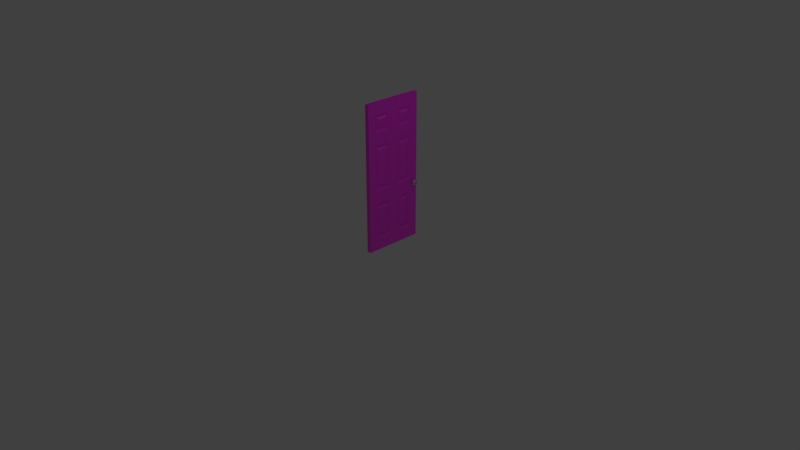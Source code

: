 # Source: alpha_door_001.blend  (saved by Blender 2.79.0; exported with 4.5.12 LTS)
import bpy
from mathutils import Matrix  # noqa: F401  (used for matrix-valued properties, if any)

bpy.ops.wm.read_factory_settings(use_empty=True)
scene = bpy.context.scene
scene.name = 'Scene'

# ---- collections
col_collection_1 = bpy.data.collections.new('Collection 1'); scene.collection.children.link(col_collection_1)

# ---- images (referenced by path relative to the original .blend; pixels are not part of the script)
import os
ASSET_DIR = os.environ.get("B2B_ASSET_DIR", "")  # directory of the original .blend (textures are referenced by path, not embedded)
HERE = os.path.dirname(os.path.abspath(__file__))  # packed textures are extracted next to this script under _unpacked/

def load_image(name, relpath, width, height, colorspace="sRGB"):
    """Load a texture the original file referenced (path relative to the .blend, or extracted next to this script)."""
    p = next((c for c in (os.path.join(HERE, relpath), os.path.join(ASSET_DIR, relpath)) if relpath and os.path.exists(c)), "")
    if p:
        img = bpy.data.images.load(p, check_existing=True)
        img.name = name
    else:  # same state as the original file: an image datablock whose file is absent (Cycles renders it pink)
        img = bpy.data.images.new(name, width, height)
        img.source = "FILE"
        img.filepath = "//" + (relpath or name)
    img.colorspace_settings.name = colorspace
    return img
img_texturescom_woodfine0007_seamless_s_jpg = load_image('TexturesCom_WoodFine0007_seamless_S.jpg', 'TexturesCom_WoodFine0007_seamless_S.jpg', 1024, 1024, 'sRGB')

# ---- materials (node trees are filled in below, after node groups)
mat_wood_door = bpy.data.materials.new('Wood.Door')
mat_wood_door.alpha_threshold = 0.0
mat_wood_door.use_transparent_shadow = False
mat_wood_door.roughness = 0.5
mat_glass_doorknob = bpy.data.materials.new('Glass.Doorknob')
mat_glass_doorknob.alpha_threshold = 0.0
mat_glass_doorknob.use_transparent_shadow = False
mat_glass_doorknob.roughness = 0.5

# ---- material node trees
mat_wood_door.use_nodes = True; mat_wood_door.node_tree.nodes.clear()
_N = mat_wood_door.node_tree.nodes; _L = mat_wood_door.node_tree.links
n0 = _N.new('ShaderNodeOutputMaterial'); n0.name = 'Material Output'; n0.location = (929, 289)
n1 = _N.new('ShaderNodeTexCoord'); n1.name = 'Texture Coordinate'; n1.location = (-405, 316)
n2 = _N.new('ShaderNodeMapping'); n2.name = 'Mapping'; n2.location = (-141, 300)
n2.inputs[3].default_value = (2.0, 2.0, 2.0)
n3 = _N.new('ShaderNodeTexImage'); n3.name = 'Image Texture'; n3.location = (259, 271)
n3.width = 140
n3.image = img_texturescom_woodfine0007_seamless_s_jpg
n4 = _N.new('ShaderNodeBsdfDiffuse'); n4.name = 'Diffuse BSDF'; n4.location = (479, 300)
n5 = _N.new('ShaderNodeBsdfAnisotropic'); n5.name = 'Glossy BSDF'; n5.location = (484, 162)
n5.distribution = 'BECKMANN'
n5.inputs[0].default_value = (1.0, 0.4574, 0.1524, 1.0)
n5.inputs[1].default_value = 0.4472
n6 = _N.new('ShaderNodeMixShader'); n6.name = 'Mix Shader'; n6.location = (709, 275)
n6.inputs[0].default_value = 0.2
_L.new(n4.outputs[0], n6.inputs[1])
_L.new(n2.outputs[0], n3.inputs[0])
_L.new(n3.outputs[0], n4.inputs[0])
_L.new(n1.outputs[2], n2.inputs[0])
_L.new(n5.outputs[0], n6.inputs[2])
_L.new(n6.outputs[0], n0.inputs[0])
n0.is_active_output = True
mat_glass_doorknob.use_nodes = True; mat_glass_doorknob.node_tree.nodes.clear()
_N = mat_glass_doorknob.node_tree.nodes; _L = mat_glass_doorknob.node_tree.links
n0 = _N.new('ShaderNodeBsdfAnisotropic'); n0.name = 'Glossy BSDF'; n0.location = (-91, 197)
n0.distribution = 'GGX'
n0.inputs[1].default_value = 0.4472
n1 = _N.new('ShaderNodeOutputMaterial'); n1.name = 'Material Output'; n1.location = (484, 291)
n2 = _N.new('ShaderNodeMixShader'); n2.name = 'Mix Shader'; n2.location = (141, 277)
n3 = _N.new('ShaderNodeMixShader'); n3.name = 'Mix Shader.001'; n3.location = (234, 113)
n3.inputs[0].default_value = 0.8
n4 = _N.new('ShaderNodeBsdfDiffuse'); n4.name = 'Diffuse BSDF'; n4.location = (-261, 303)
n4.inputs[0].default_value = (0.9, 0.9, 0.9, 1.0)
n5 = _N.new('ShaderNodeBsdfGlass'); n5.name = 'Glass BSDF'; n5.location = (40, 33)
n5.width = 151
n5.distribution = 'BECKMANN'
n5.inputs[2].default_value = 1.45
_L.new(n0.outputs[0], n2.inputs[2])
_L.new(n4.outputs[0], n2.inputs[1])
_L.new(n2.outputs[0], n3.inputs[1])
_L.new(n3.outputs[0], n1.inputs[0])
_L.new(n5.outputs[0], n3.inputs[2])
n1.is_active_output = True

# ---- world
world_world = bpy.data.worlds.new('World'); scene.world = world_world
world_world.color = (0.05088, 0.05088, 0.05088)
world_world.use_sun_shadow = False
world_world.sun_shadow_jitter_overblur = 0.0
world_world.cycles.sampling_method = 'MANUAL'

# ---- cameras
cam_camera = bpy.data.cameras.new('Camera')
cam_camera.clip_end = 100.0
cam_camera.lens = 35.0
cam_camera.sensor_width = 32.0
cam_camera.sensor_height = 18.0
cam_camera.ortho_scale = 7.314
cam_camera.dof.focus_distance = 0.0
cam_camera.dof.aperture_fstop = 128.0

# ---- lights
light_lamp = bpy.data.lights.new('Lamp', 'POINT')
light_lamp.transmission_factor = 0.0
light_lamp.cutoff_distance = 30.0
light_lamp.energy = 100.0
light_lamp.shadow_buffer_clip_start = 1.001
light_lamp.shadow_soft_size = 0.1
light_lamp.shadow_maximum_resolution = 0.006
light_lamp.use_absolute_resolution = True

# ---- meshes
me_alpha_door_001 = bpy.data.meshes.new('alpha_door_001')
me_alpha_door_001.from_pydata([(0.02903, 0.805, 0.02), (0.02903, -7.078e-08, 0.02), (0.02903, 0.805, 2.001), (0.02903, -2.328e-07, 2.001), (0.02903, 0.6432, 1.388), (0.02903, 0.5251, 1.388), (0.02903, 0.2799, 1.388), (0.02903, 0.2799, 0.6024), (0.02903, 0.5251, 0.6024), (0.02903, 0.1644, 0.6024), (0.02903, 0.1644, 1.388), (0.02903, 0.6407, 0.6024), (0.02903, 0.2799, 1.79), (0.02903, 0.5251, 1.79), (0.02903, 0.1644, 1.79), (0.02903, 0.6407, 1.79), (0.02903, 0.2799, 1.689), (0.02903, 0.5251, 1.689), (0.02903, 0.1644, 1.689), (0.02903, 0.6407, 1.689), (0.02903, 0.6432, 0.916), (0.02903, 0.5251, 0.916), (0.02903, 0.2799, 0.916), (0.02903, 0.1644, 0.916), (0.02903, 0.2799, 0.2438), (0.02903, 0.5251, 0.2438), (0.02903, 0.1644, 0.2438), (0.02903, 0.6407, 0.2438), (0.02903, 0.6982, 1.461), (0.02903, 0.4701, 1.461), (0.02903, 0.6957, 0.6756), (0.02903, 0.4701, 0.6756), (0.02903, 0.3349, 0.6756), (0.02903, 0.1094, 0.6756), (0.02903, 0.3349, 1.461), (0.02903, 0.1093, 1.461), (0.02903, 0.3349, 1.85), (0.02903, 0.1094, 1.85), (0.02903, 0.6957, 1.85), (0.02903, 0.4701, 1.85), (0.02903, 0.3349, 1.616), (0.02903, 0.4701, 1.616), (0.02903, 0.1094, 1.616), (0.02903, 0.6957, 1.616), (0.02903, 0.6982, 0.8428), (0.02903, 0.4701, 0.8428), (0.02903, 0.3349, 0.8428), (0.02903, 0.805, 1.461), (0.02903, 0.1094, 0.8428), (0.02903, 0.3349, 0.1841), (0.02903, 0.4701, 0.1841), (0.02903, 0.1094, 0.1841), (0.02903, 0.6957, 0.1841), (0.03183, 0.7634, 0.8005), (0.03183, 0.7462, 0.8005), (0.03183, 0.7462, 0.7838), (0.03183, 0.7634, 0.7838), (-6.879e-05, 0.805, 0.02), (-6.88e-05, 1.192e-08, 0.02), (-6.879e-05, 0.805, 2.001), (-6.883e-05, -3.576e-08, 2.001), (0.02903, 0.768, 0.8029), (0.02903, 0.7415, 0.8029), (0.02903, 0.7415, 0.7814), (0.02903, 0.768, 0.7814), (0.02903, 0.7548, 0.81), (0.02903, 0.7548, 0.7743), (0.03183, 0.7548, 0.8045), (0.03183, 0.7548, 0.7798), (0.02903, 0.7367, 0.7921), (0.02903, 0.7729, 0.7921), (0.03183, 0.7423, 0.7921), (0.03183, 0.7673, 0.7921), (0.06988, 0.7612, 0.7984), (0.06988, 0.7483, 0.7984), (0.06988, 0.7483, 0.7859), (0.06988, 0.7612, 0.7859), (0.06988, 0.7548, 0.8013), (0.06988, 0.7548, 0.7829), (0.06988, 0.7455, 0.7921), (0.06988, 0.7641, 0.7921), (0.04738, 0.748, 0.7856), (0.04738, 0.745, 0.7921), (0.04738, 0.7645, 0.7921), (0.04738, 0.7615, 0.7987), (0.04738, 0.7548, 0.8018), (0.04738, 0.7615, 0.7856), (0.04738, 0.748, 0.7987), (0.04738, 0.7548, 0.7825), (0.07308, 0.7548, 0.8246), (0.06036, 0.7258, 0.8204), (0.06036, 0.7127, 0.7921), (0.07313, 0.7319, 0.7702), (0.07309, 0.7878, 0.7921), (0.06036, 0.7838, 0.7639), (0.06036, 0.7548, 0.7506), (0.07313, 0.7777, 0.8141), (0.04387, 0.7311, 0.7691), (0.04387, 0.7891, 0.7921), (0.04387, 0.7548, 0.7583), (0.04387, 0.7205, 0.7921), (0.04387, 0.7784, 0.8152), (0.04387, 0.7548, 0.826), (0.04387, 0.7784, 0.7691), (0.04387, 0.7311, 0.8152), (0.06036, 0.7548, 0.8337), (0.07313, 0.7319, 0.8141), (0.07309, 0.7217, 0.7921), (0.06036, 0.7258, 0.7639), (0.06036, 0.7969, 0.7921), (0.07313, 0.7777, 0.7702), (0.07308, 0.7548, 0.7597), (0.06036, 0.7838, 0.8204), (0.01903, 0.6781, 1.423), (0.01903, 0.4902, 1.423), (0.01903, 0.3148, 0.6373), (0.01903, 0.1295, 0.6373), (0.01903, 0.3148, 1.423), (0.01903, 0.1295, 1.423), (0.01903, 0.3148, 1.825), (0.01903, 0.1295, 1.825), (0.01903, 0.3148, 1.654), (0.01903, 0.4902, 1.825), (0.01903, 0.4902, 1.654), (0.01903, 0.6756, 1.825), (0.01903, 0.1295, 1.654), (0.01903, 0.6756, 1.654), (0.01903, 0.3148, 0.8811), (0.01903, 0.1295, 0.8811), (0.01903, 0.6781, 0.8811), (0.01903, 0.4902, 0.8811), (0.01903, 0.3148, 0.2089), (0.01903, 0.4902, 0.6373), (0.01903, 0.4902, 0.2089), (0.01903, 0.1295, 0.2089), (0.01903, 0.6756, 0.6373), (0.01903, 0.6756, 0.2089), (0.01903, 0.6625, 1.408), (0.01903, 0.5058, 1.408), (0.01903, 0.2992, 0.6217), (0.01903, 0.145, 0.6217), (0.01903, 0.2992, 1.408), (0.01903, 0.145, 1.408), (0.01903, 0.2992, 1.809), (0.01903, 0.145, 1.809), (0.01903, 0.2992, 1.669), (0.01903, 0.5058, 1.809), (0.01903, 0.5058, 1.669), (0.01903, 0.145, 1.669), (0.01903, 0.66, 1.809), (0.01903, 0.66, 1.669), (0.01903, 0.2992, 0.8967), (0.01903, 0.145, 0.8967), (0.01903, 0.6625, 0.8967), (0.01903, 0.5058, 0.8967), (0.01903, 0.2992, 0.2244), (0.01903, 0.5058, 0.6217), (0.01903, 0.5058, 0.2244), (0.01903, 0.145, 0.2244), (0.01903, 0.66, 0.6217), (0.01903, 0.66, 0.2244), (0.02903, 0.805, 0.1841), (0.02903, -1.49e-08, 0.1841), (0.02903, 0.0, 0.6756), (0.02903, -1.192e-07, 0.8428), (0.02903, -2.98e-08, 1.461), (0.02903, -2.086e-07, 1.85), (0.02903, 0.1094, 2.001), (0.02903, 0.3349, 2.001), (0.02903, 0.4701, 2.001), (0.02903, 0.6957, 2.001), (0.02903, 0.805, 1.85), (0.02903, 0.805, 1.616), (0.02903, 0.805, 0.8428), (0.02903, 0.805, 0.6756), (0.02903, 0.6957, 0.02), (0.02903, 0.1094, 0.02), (-6.882e-05, 0.1094, 2.001), (-6.881e-05, 0.3349, 2.001), (-6.88e-05, 0.4701, 2.001), (-6.879e-05, 0.6957, 2.001), (0.02903, 0.3349, 0.02), (0.02903, 0.4701, 0.02), (-6.88e-05, 0.1094, 0.02), (-6.88e-05, 0.3349, 0.02), (-6.88e-05, 0.4701, 0.02), (-6.879e-05, 0.6957, 0.02), (0.02903, -1.937e-07, 1.616), (-6.88e-05, -1.49e-08, 0.1841), (-6.882e-05, 0.0, 0.6756), (-6.882e-05, -1.192e-07, 0.8428), (-6.882e-05, -2.98e-08, 1.461), (-6.882e-05, -2.086e-07, 1.85), (-6.882e-05, -1.937e-07, 1.616), (-6.88e-05, 0.805, 1.461), (-6.879e-05, 0.805, 0.1841), (-6.877e-05, 0.805, 1.85), (-6.878e-05, 0.805, 1.616), (-6.88e-05, 0.805, 0.8428), (-6.878e-05, 0.805, 0.6756)], [], [(45, 29, 34, 46), (20, 4, 5, 21), (22, 6, 10, 23), (24, 7, 9, 26), (16, 12, 14, 18), (19, 15, 13, 17), (27, 11, 8, 25), (114, 113, 28, 29), (116, 115, 32, 33), (118, 117, 34, 35), (120, 119, 36, 37), (119, 121, 40, 36), (123, 122, 39, 41), (125, 120, 37, 42), (124, 126, 43, 38), (122, 124, 38, 39), (121, 125, 42, 40), (113, 129, 44, 28), (130, 114, 29, 45), (117, 127, 46, 34), (132, 135, 30, 31), (127, 128, 48, 46), (129, 130, 45, 44), (115, 131, 49, 32), (133, 132, 31, 50), (134, 116, 33, 51), (135, 136, 52, 30), (131, 134, 51, 49), (126, 123, 41, 43), (136, 133, 50, 52), (128, 118, 35, 48), (67, 53, 61, 65), (71, 54, 62, 69), (72, 56, 64, 70), (68, 55, 63, 66), (56, 68, 66, 64), (54, 67, 65, 62), (53, 72, 70, 61), (55, 71, 69, 63), (84, 101, 98, 83), (85, 102, 101, 84), (86, 83, 98, 103), (87, 104, 102, 85), (100, 97, 108, 91), (101, 112, 109, 98), (102, 105, 112, 101), (103, 98, 109, 94), (104, 90, 105, 102), (103, 94, 95, 99), (100, 91, 90, 104), (97, 99, 95, 108), (82, 81, 97, 100), (81, 88, 99, 97), (82, 100, 104, 87), (86, 103, 99, 88), (89, 105, 90, 106), (93, 110, 94, 109), (96, 112, 105, 89), (111, 95, 94, 110), (106, 90, 91, 107), (93, 109, 112, 96), (77, 74, 79, 75, 78, 76, 80, 73), (77, 73, 96, 89), (74, 77, 89, 106), (79, 74, 106, 107), (75, 79, 107, 92), (75, 92, 111, 78), (80, 93, 96, 73), (76, 110, 93, 80), (78, 111, 110, 76), (108, 92, 107, 91), (108, 95, 111, 92), (49, 50, 31, 32), (33, 32, 46, 48), (184, 58, 183, 186, 185, 57), (138, 137, 113, 114), (140, 139, 115, 116), (142, 141, 117, 118), (144, 143, 119, 120), (143, 145, 121, 119), (147, 146, 122, 123), (148, 144, 120, 125), (149, 150, 126, 124), (145, 148, 125, 121), (151, 152, 128, 127), (153, 154, 130, 129), (139, 155, 131, 115), (157, 156, 132, 133), (158, 140, 116, 134), (159, 160, 136, 135), (155, 158, 134, 131), (156, 159, 135, 132), (146, 149, 124, 122), (150, 147, 123, 126), (160, 157, 133, 136), (137, 153, 129, 113), (154, 138, 114, 130), (141, 151, 127, 117), (152, 142, 118, 128), (5, 4, 137, 138), (9, 7, 139, 140), (10, 6, 141, 142), (14, 12, 143, 144), (12, 16, 145, 143), (17, 13, 146, 147), (18, 14, 144, 148), (15, 19, 150, 149), (16, 18, 148, 145), (22, 23, 152, 151), (20, 21, 154, 153), (7, 24, 155, 139), (25, 8, 156, 157), (26, 9, 140, 158), (11, 27, 160, 159), (24, 26, 158, 155), (8, 11, 159, 156), (13, 15, 149, 146), (19, 17, 147, 150), (27, 25, 157, 160), (4, 20, 153, 137), (21, 5, 138, 154), (6, 22, 151, 141), (23, 10, 142, 152), (45, 46, 32, 31), (45, 31, 30, 44), (176, 1, 175, 182, 0, 181), (60, 192, 166, 3), (163, 164, 190, 189), (165, 187, 193, 191), (162, 163, 189, 188), (164, 165, 191, 190), (37, 167, 3, 166), (36, 168, 167, 37), (168, 36, 39, 169), (38, 170, 169, 39), (2, 170, 38, 171), (43, 172, 171, 38), (47, 172, 43, 28), (29, 28, 43, 41), (29, 41, 40, 34), (40, 41, 39, 36), (35, 34, 40, 42), (187, 165, 35, 42), (42, 37, 166, 187), (35, 165, 164, 48), (48, 164, 163, 33), (33, 163, 162, 51), (162, 1, 176, 51), (51, 176, 181, 49), (181, 182, 50, 49), (50, 182, 175, 52), (161, 52, 175, 0), (174, 30, 52, 161), (174, 173, 44, 30), (47, 28, 44, 173), (173, 174, 199, 198), (172, 47, 194, 197), (171, 172, 197, 196), (47, 173, 198, 194), (174, 161, 195, 199), (2, 171, 196, 59), (57, 195, 161, 0), (166, 192, 193, 187), (60, 3, 167, 177), (177, 167, 168, 178), (178, 168, 169, 179), (170, 180, 179, 169), (59, 180, 170, 2), (1, 162, 188, 58), (176, 1, 58, 183), (181, 176, 183, 184), (184, 185, 182, 181), (175, 182, 185, 186), (57, 0, 175, 186)])
me_alpha_door_001.polygons.foreach_set('material_index', [0, 0, 0, 0, 0, 0, 0, 0, 0, 0, 0, 0, 0, 0, 0, 0, 0, 0, 0, 0, 0, 0, 0, 0, 0, 0, 0, 0, 0, 0, 0, 1, 1, 1, 1, 1, 1, 1, 1, 1, 1, 1, 1, 1, 1, 1, 1, 1, 1, 1, 1, 1, 1, 1, 1, 1, 1, 1, 1, 1, 1, 1, 1, 1, 1, 1, 1, 1, 1, 1, 1, 1, 0, 0, 0, 0, 0, 0, 0, 0, 0, 0, 0, 0, 0, 0, 0, 0, 0, 0, 0, 0, 0, 0, 0, 0, 0, 0, 0, 0, 0, 0, 0, 0, 0, 0, 0, 0, 0, 0, 0, 0, 0, 0, 0, 0, 0, 0, 0, 0, 0, 0, 0, 0, 0, 0, 0, 0, 0, 0, 0, 0, 0, 0, 0, 0, 0, 0, 0, 0, 0, 0, 0, 0, 0, 0, 0, 0, 0, 0, 0, 0, 0, 0, 0, 0, 0, 0, 0, 0, 0, 0, 0, 0, 0, 0, 0, 0, 0, 0, 0, 0, 0, 0])
_uv = me_alpha_door_001.uv_layers.new(name='UVMap')
_uv.uv.foreach_set('vector', [0.2373, 0.4153, 0.2373, 0.7275, 0.1691, 0.7275, 0.1691, 0.4153, 0.3247, 0.4522, 0.3247, 0.6906, 0.265, 0.6906, 0.265, 0.4522, 0.1413, 0.4522, 0.1413, 0.6906, 0.08296, 0.6906, 0.08296, 0.4522, 0.1413, 0.1129, 0.1413, 0.294, 0.08296, 0.294, 0.08296, 0.1129, 0.1413, 0.8423, 0.1413, 0.8935, 0.08296, 0.8935, 0.08296, 0.8423, 0.3234, 0.8423, 0.3234, 0.8935, 0.265, 0.8935, 0.265, 0.8423, 0.3234, 0.1129, 0.3234, 0.294, 0.265, 0.294, 0.265, 0.1129, 0.2474, 0.7082, 0.3423, 0.7082, 0.3524, 0.7275, 0.2373, 0.7275, 0.06535, 0.3116, 0.1589, 0.3116, 0.1691, 0.3309, 0.05519, 0.3309, 0.06535, 0.7082, 0.1589, 0.7082, 0.1691, 0.7275, 0.05519, 0.7275, 0.06535, 0.9111, 0.1589, 0.9111, 0.1691, 0.9236, 0.05519, 0.9236, 0.1589, 0.9111, 0.1589, 0.8247, 0.1691, 0.8054, 0.1691, 0.9236, 0.2474, 0.8247, 0.2474, 0.9111, 0.2373, 0.9236, 0.2373, 0.8054, 0.06535, 0.8247, 0.06535, 0.9111, 0.05519, 0.9236, 0.05519, 0.8054, 0.341, 0.9111, 0.341, 0.8247, 0.3511, 0.8054, 0.3511, 0.9236, 0.2474, 0.9111, 0.341, 0.9111, 0.3511, 0.9236, 0.2373, 0.9236, 0.1589, 0.8247, 0.06535, 0.8247, 0.05519, 0.8054, 0.1691, 0.8054, 0.3423, 0.7082, 0.3423, 0.4346, 0.3524, 0.4153, 0.3524, 0.7275, 0.2474, 0.4346, 0.2474, 0.7082, 0.2373, 0.7275, 0.2373, 0.4153, 0.1589, 0.7082, 0.1589, 0.4346, 0.1691, 0.4153, 0.1691, 0.7275, 0.2474, 0.3116, 0.341, 0.3116, 0.3511, 0.3309, 0.2373, 0.3309, 0.1589, 0.4346, 0.06535, 0.4346, 0.05519, 0.4153, 0.1691, 0.4153, 0.3423, 0.4346, 0.2474, 0.4346, 0.2373, 0.4153, 0.3524, 0.4153, 0.1589, 0.3116, 0.1589, 0.09535, 0.1691, 0.08284, 0.1691, 0.3309, 0.2474, 0.09535, 0.2474, 0.3116, 0.2373, 0.3309, 0.2373, 0.08284, 0.06535, 0.09535, 0.06535, 0.3116, 0.05519, 0.3309, 0.05519, 0.08284, 0.341, 0.3116, 0.341, 0.09535, 0.3511, 0.08284, 0.3511, 0.3309, 0.1589, 0.09535, 0.06535, 0.09535, 0.05519, 0.08284, 0.1691, 0.08284, 0.341, 0.8247, 0.2474, 0.8247, 0.2373, 0.8054, 0.3511, 0.8054, 0.341, 0.09535, 0.2474, 0.09535, 0.2373, 0.08284, 0.3511, 0.08284, 0.06535, 0.4346, 0.06535, 0.7082, 0.05519, 0.7275, 0.05519, 0.4153, 0.4785, 0.1271, 0.4788, 0.1223, 0.481, 0.1208, 0.481, 0.1284, 0.47, 0.1297, 0.4747, 0.13, 0.4746, 0.1326, 0.4687, 0.1322, 0.476, 0.1186, 0.4714, 0.1183, 0.4714, 0.1157, 0.4774, 0.1161, 0.4676, 0.1212, 0.4672, 0.126, 0.4651, 0.1275, 0.4651, 0.1199, 0.4714, 0.1183, 0.4676, 0.1212, 0.4651, 0.1199, 0.4714, 0.1157, 0.4747, 0.13, 0.4785, 0.1271, 0.481, 0.1284, 0.4746, 0.1326, 0.4788, 0.1223, 0.476, 0.1186, 0.4774, 0.1161, 0.481, 0.1208, 0.4672, 0.126, 0.47, 0.1297, 0.4687, 0.1322, 0.4651, 0.1275, 0.4497, 0.4176, 0.4457, 0.4063, 0.4585, 0.4063, 0.4533, 0.4176, 0.4469, 0.42, 0.4358, 0.4149, 0.4457, 0.4063, 0.4497, 0.4176, 0.4557, 0.4204, 0.4533, 0.4176, 0.4585, 0.4063, 0.4668, 0.4161, 0.4468, 0.4237, 0.4357, 0.428, 0.4358, 0.4149, 0.4469, 0.42, 0.4799, 0.1014, 0.4799, 0.1131, 0.4715, 0.1157, 0.4715, 0.1014, 0.4651, 0.06125, 0.4734, 0.0586, 0.4734, 0.07288, 0.4651, 0.07288, 0.4799, 0.01465, 0.4715, 0.01465, 0.4715, 0.0, 0.4799, 0.002716, 0.4651, 0.08451, 0.4651, 0.07288, 0.4734, 0.07288, 0.4734, 0.08715, 0.4799, 0.02658, 0.4715, 0.0293, 0.4715, 0.01465, 0.4799, 0.01465, 0.4799, 0.05589, 0.4715, 0.0586, 0.4715, 0.04395, 0.4799, 0.04395, 0.4799, 0.1014, 0.4715, 0.1014, 0.4715, 0.08715, 0.4799, 0.0898, 0.4799, 0.03202, 0.4799, 0.04395, 0.4715, 0.04395, 0.4715, 0.0293, 0.4492, 0.4265, 0.4529, 0.4265, 0.4568, 0.4378, 0.444, 0.4378, 0.4529, 0.4265, 0.4557, 0.4241, 0.4668, 0.4292, 0.4568, 0.4378, 0.4492, 0.4265, 0.444, 0.4378, 0.4357, 0.428, 0.4468, 0.4237, 0.4557, 0.4204, 0.4668, 0.4161, 0.4668, 0.4292, 0.4557, 0.4241, 0.4651, 0.01465, 0.4715, 0.01465, 0.4715, 0.0293, 0.4651, 0.02621, 0.4798, 0.07288, 0.4799, 0.08396, 0.4734, 0.08715, 0.4734, 0.07288, 0.4651, 0.003092, 0.4715, 0.0, 0.4715, 0.01465, 0.4651, 0.01465, 0.4651, 0.04395, 0.4715, 0.04395, 0.4715, 0.0586, 0.4651, 0.05551, 0.4651, 0.09034, 0.4715, 0.08715, 0.4715, 0.1014, 0.4651, 0.1014, 0.4798, 0.07288, 0.4734, 0.07288, 0.4734, 0.0586, 0.4799, 0.06179, 0.4464, 0.4549, 0.4464, 0.4513, 0.4487, 0.4486, 0.4521, 0.4486, 0.4548, 0.451, 0.4549, 0.4545, 0.4526, 0.4572, 0.4491, 0.4572, 0.4464, 0.4549, 0.4491, 0.4572, 0.4454, 0.468, 0.4358, 0.4598, 0.4464, 0.4513, 0.4464, 0.4549, 0.4358, 0.4598, 0.4357, 0.4471, 0.4487, 0.4486, 0.4464, 0.4513, 0.4357, 0.4471, 0.4436, 0.4378, 0.4521, 0.4486, 0.4487, 0.4486, 0.4436, 0.4378, 0.4558, 0.4378, 0.4521, 0.4486, 0.4558, 0.4378, 0.4655, 0.446, 0.4548, 0.451, 0.4526, 0.4572, 0.4576, 0.468, 0.4454, 0.468, 0.4491, 0.4572, 0.4549, 0.4545, 0.4655, 0.4587, 0.4576, 0.468, 0.4526, 0.4572, 0.4548, 0.451, 0.4655, 0.446, 0.4655, 0.4587, 0.4549, 0.4545, 0.4715, 0.1157, 0.4651, 0.1125, 0.4651, 0.1014, 0.4715, 0.1014, 0.4715, 0.0293, 0.4715, 0.04395, 0.4651, 0.04395, 0.4651, 0.03239, 0.1691, 0.08284, 0.2373, 0.08284, 0.2373, 0.3309, 0.1691, 0.3309, 0.05519, 0.3309, 0.1691, 0.3309, 0.1691, 0.4153, 0.05519, 0.4153, 0.481, 0.2848, 0.481, 0.1157, 0.481, 0.1709, 0.481, 0.4668, 0.481, 0.353, 0.481, 0.522, 0.2553, 0.7004, 0.3344, 0.7004, 0.3423, 0.7082, 0.2474, 0.7082, 0.07321, 0.3037, 0.151, 0.3037, 0.1589, 0.3116, 0.06535, 0.3116, 0.07321, 0.7004, 0.151, 0.7004, 0.1589, 0.7082, 0.06535, 0.7082, 0.07321, 0.9032, 0.151, 0.9032, 0.1589, 0.9111, 0.06535, 0.9111, 0.151, 0.9032, 0.151, 0.8326, 0.1589, 0.8247, 0.1589, 0.9111, 0.2553, 0.8326, 0.2553, 0.9032, 0.2474, 0.9111, 0.2474, 0.8247, 0.07321, 0.8326, 0.07321, 0.9032, 0.06535, 0.9111, 0.06535, 0.8247, 0.3331, 0.9032, 0.3331, 0.8326, 0.341, 0.8247, 0.341, 0.9111, 0.151, 0.8326, 0.07321, 0.8326, 0.06535, 0.8247, 0.1589, 0.8247, 0.151, 0.4425, 0.07321, 0.4425, 0.06535, 0.4346, 0.1589, 0.4346, 0.3344, 0.4425, 0.2553, 0.4425, 0.2474, 0.4346, 0.3423, 0.4346, 0.151, 0.3037, 0.151, 0.1032, 0.1589, 0.09535, 0.1589, 0.3116, 0.2553, 0.1032, 0.2553, 0.3037, 0.2474, 0.3116, 0.2474, 0.09535, 0.07321, 0.1032, 0.07321, 0.3037, 0.06535, 0.3116, 0.06535, 0.09535, 0.3331, 0.3037, 0.3331, 0.1032, 0.341, 0.09535, 0.341, 0.3116, 0.151, 0.1032, 0.07321, 0.1032, 0.06535, 0.09535, 0.1589, 0.09535, 0.2553, 0.3037, 0.3331, 0.3037, 0.341, 0.3116, 0.2474, 0.3116, 0.2553, 0.9032, 0.3331, 0.9032, 0.341, 0.9111, 0.2474, 0.9111, 0.3331, 0.8326, 0.2553, 0.8326, 0.2474, 0.8247, 0.341, 0.8247, 0.3331, 0.1032, 0.2553, 0.1032, 0.2474, 0.09535, 0.341, 0.09535, 0.3344, 0.7004, 0.3344, 0.4425, 0.3423, 0.4346, 0.3423, 0.7082, 0.2553, 0.4425, 0.2553, 0.7004, 0.2474, 0.7082, 0.2474, 0.4346, 0.151, 0.7004, 0.151, 0.4425, 0.1589, 0.4346, 0.1589, 0.7082, 0.07321, 0.4425, 0.07321, 0.7004, 0.06535, 0.7082, 0.06535, 0.4346, 0.265, 0.6906, 0.3247, 0.6906, 0.3344, 0.7004, 0.2553, 0.7004, 0.08296, 0.294, 0.1413, 0.294, 0.151, 0.3037, 0.07321, 0.3037, 0.08296, 0.6906, 0.1413, 0.6906, 0.151, 0.7004, 0.07321, 0.7004, 0.08296, 0.8935, 0.1413, 0.8935, 0.151, 0.9032, 0.07321, 0.9032, 0.1413, 0.8935, 0.1413, 0.8423, 0.151, 0.8326, 0.151, 0.9032, 0.265, 0.8423, 0.265, 0.8935, 0.2553, 0.9032, 0.2553, 0.8326, 0.08296, 0.8423, 0.08296, 0.8935, 0.07321, 0.9032, 0.07321, 0.8326, 0.3234, 0.8935, 0.3234, 0.8423, 0.3331, 0.8326, 0.3331, 0.9032, 0.1413, 0.8423, 0.08296, 0.8423, 0.07321, 0.8326, 0.151, 0.8326, 0.1413, 0.4522, 0.08296, 0.4522, 0.07321, 0.4425, 0.151, 0.4425, 0.3247, 0.4522, 0.265, 0.4522, 0.2553, 0.4425, 0.3344, 0.4425, 0.1413, 0.294, 0.1413, 0.1129, 0.151, 0.1032, 0.151, 0.3037, 0.265, 0.1129, 0.265, 0.294, 0.2553, 0.3037, 0.2553, 0.1032, 0.08296, 0.1129, 0.08296, 0.294, 0.07321, 0.3037, 0.07321, 0.1032, 0.3234, 0.294, 0.3234, 0.1129, 0.3331, 0.1032, 0.3331, 0.3037, 0.1413, 0.1129, 0.08296, 0.1129, 0.07321, 0.1032, 0.151, 0.1032, 0.265, 0.294, 0.3234, 0.294, 0.3331, 0.3037, 0.2553, 0.3037, 0.265, 0.8935, 0.3234, 0.8935, 0.3331, 0.9032, 0.2553, 0.9032, 0.3234, 0.8423, 0.265, 0.8423, 0.2553, 0.8326, 0.3331, 0.8326, 0.3234, 0.1129, 0.265, 0.1129, 0.2553, 0.1032, 0.3331, 0.1032, 0.3247, 0.6906, 0.3247, 0.4522, 0.3344, 0.4425, 0.3344, 0.7004, 0.265, 0.4522, 0.265, 0.6906, 0.2553, 0.7004, 0.2553, 0.4425, 0.1413, 0.6906, 0.1413, 0.4522, 0.151, 0.4425, 0.151, 0.7004, 0.08296, 0.4522, 0.08296, 0.6906, 0.07321, 0.7004, 0.07321, 0.4425, 0.2373, 0.4153, 0.1691, 0.4153, 0.1691, 0.3309, 0.2373, 0.3309, 0.2373, 0.4153, 0.2373, 0.3309, 0.3511, 0.3309, 0.3524, 0.4153, 0.05519, 5.547e-08, 0.0, 6.299e-08, 0.3511, 1.128e-08, 0.2373, 2.726e-08, 0.4063, 0.0, 0.1691, 3.761e-08, 0.4357, 0.0, 0.4357, 0.07644, 0.421, 0.07644, 0.421, 0.0, 0.421, 0.6691, 0.421, 0.5847, 0.4357, 0.5847, 0.4357, 0.6691, 0.421, 0.2725, 0.421, 0.1946, 0.4357, 0.1946, 0.4357, 0.2725, 0.421, 0.9172, 0.421, 0.6691, 0.4357, 0.6691, 0.4357, 0.9172, 0.421, 0.5847, 0.421, 0.2725, 0.4357, 0.2725, 0.4357, 0.5847, 0.05519, 0.9236, 0.05519, 1.0, 7.081e-08, 1.0, 7.137e-08, 0.9236, 0.1691, 0.9236, 0.1691, 1.0, 0.05519, 1.0, 0.05519, 0.9236, 0.1691, 1.0, 0.1691, 0.9236, 0.2373, 0.9236, 0.2373, 1.0, 0.3511, 0.9236, 0.3511, 1.0, 0.2373, 1.0, 0.2373, 0.9236, 0.4063, 1.0, 0.3511, 1.0, 0.3511, 0.9236, 0.4063, 0.9236, 0.3511, 0.8054, 0.4063, 0.8054, 0.4063, 0.9236, 0.3511, 0.9236, 0.4063, 0.7275, 0.4063, 0.8054, 0.3511, 0.8054, 0.3524, 0.7275, 0.2373, 0.7275, 0.3524, 0.7275, 0.3511, 0.8054, 0.2373, 0.8054, 0.2373, 0.7275, 0.2373, 0.8054, 0.1691, 0.8054, 0.1691, 0.7275, 0.1691, 0.8054, 0.2373, 0.8054, 0.2373, 0.9236, 0.1691, 0.9236, 0.05519, 0.7275, 0.1691, 0.7275, 0.1691, 0.8054, 0.05519, 0.8054, 6.085e-08, 0.8054, 1.317e-07, 0.7275, 0.05519, 0.7275, 0.05519, 0.8054, 0.05519, 0.8054, 0.05519, 0.9236, 7.137e-08, 0.9236, 6.085e-08, 0.8054, 0.05519, 0.7275, 1.317e-07, 0.7275, 3.893e-08, 0.4153, 0.05519, 0.4153, 0.05519, 0.4153, 3.893e-08, 0.4153, 8.622e-08, 0.3309, 0.05519, 0.3309, 0.05519, 0.3309, 8.622e-08, 0.3309, 4.085e-08, 0.08284, 0.05519, 0.08284, 4.085e-08, 0.08284, 0.0, 6.299e-08, 0.05519, 5.547e-08, 0.05519, 0.08284, 0.05519, 0.08284, 0.05519, 5.547e-08, 0.1691, 3.761e-08, 0.1691, 0.08284, 0.1691, 3.761e-08, 0.2373, 2.726e-08, 0.2373, 0.08284, 0.1691, 0.08284, 0.2373, 0.08284, 0.2373, 2.726e-08, 0.3511, 1.128e-08, 0.3511, 0.08284, 0.4063, 0.08284, 0.3511, 0.08284, 0.3511, 1.128e-08, 0.4063, 0.0, 0.4063, 0.3309, 0.3511, 0.3309, 0.3511, 0.08284, 0.4063, 0.08284, 0.4063, 0.3309, 0.4063, 0.4153, 0.3524, 0.4153, 0.3511, 0.3309, 0.4063, 0.7275, 0.3524, 0.7275, 0.3524, 0.4153, 0.4063, 0.4153, 0.421, 0.5847, 0.421, 0.6691, 0.4063, 0.6691, 0.4063, 0.5847, 0.421, 0.1946, 0.421, 0.2725, 0.4063, 0.2725, 0.4063, 0.1946, 0.421, 0.07644, 0.421, 0.1946, 0.4063, 0.1946, 0.4063, 0.07644, 0.421, 0.2725, 0.421, 0.5847, 0.4063, 0.5847, 0.4063, 0.2725, 0.421, 0.6691, 0.421, 0.9172, 0.4063, 0.9172, 0.4063, 0.6691, 0.421, 0.0, 0.421, 0.07644, 0.4063, 0.07644, 0.4063, 0.0, 0.4063, 1.0, 0.4063, 0.9172, 0.421, 0.9172, 0.421, 1.0, 0.421, 0.07644, 0.4357, 0.07644, 0.4357, 0.1946, 0.421, 0.1946, 0.4504, 0.4063, 0.4357, 0.4063, 0.4357, 0.3511, 0.4504, 0.3511, 0.4504, 0.3511, 0.4357, 0.3511, 0.4357, 0.2373, 0.4504, 0.2373, 0.4504, 0.2373, 0.4357, 0.2373, 0.4357, 0.1691, 0.4504, 0.1691, 0.4357, 0.05519, 0.4504, 0.05519, 0.4504, 0.1691, 0.4357, 0.1691, 0.4504, 0.0, 0.4504, 0.05519, 0.4357, 0.05519, 0.4357, 9.026e-08, 0.421, 1.0, 0.421, 0.9172, 0.4357, 0.9172, 0.4357, 1.0, 0.4651, 0.3511, 0.4651, 0.4063, 0.4504, 0.4063, 0.4504, 0.3511, 0.4651, 0.2373, 0.4651, 0.3511, 0.4504, 0.3511, 0.4504, 0.2373, 0.4504, 0.2373, 0.4504, 0.1691, 0.4651, 0.1691, 0.4651, 0.2373, 0.4651, 0.05519, 0.4651, 0.1691, 0.4504, 0.1691, 0.4504, 0.05519, 0.4504, 0.0, 0.4651, 0.0, 0.4651, 0.05519, 0.4504, 0.05519])
me_alpha_door_001.materials.append(mat_wood_door)
me_alpha_door_001.materials.append(mat_glass_doorknob)
me_alpha_door_001.use_remesh_preserve_volume = False
me_alpha_door_001.use_remesh_preserve_attributes = False
me_alpha_door_001.use_mirror_vertex_groups = False
me_alpha_door_001.update()

# ---- objects
ob_lamp = bpy.data.objects.new('Lamp', light_lamp)
ob_camera = bpy.data.objects.new('Camera', cam_camera)
ob_alpha_door_001 = bpy.data.objects.new('alpha_door_001', me_alpha_door_001)

# ---- transforms, parenting, visibility, modifiers, constraints
ob_lamp.location = (4.076, 1.005, 5.904)
ob_lamp.rotation_euler = (0.6503, 0.05522, 1.866)
ob_lamp.lock_rotations_4d = False
ob_lamp.empty_display_type = 'ARROWS'
ob_lamp.color = (0.0, 0.0, 0.0, 0.0)
ob_lamp.lineart.crease_threshold = 0.0
ob_camera.location = (7.481, -6.508, 5.344)
ob_camera.rotation_euler = (1.109, 0.0, 0.8149)
ob_camera.lock_rotations_4d = False
ob_camera.empty_display_type = 'ARROWS'
ob_camera.color = (0.0, 0.0, 0.0, 0.0)
ob_camera.display_type = 'WIRE'
ob_camera.lineart.crease_threshold = 0.0
ob_alpha_door_001.location = (0.0, 0.0, 0.0)
ob_alpha_door_001.lock_rotations_4d = False
ob_alpha_door_001.empty_display_type = 'ARROWS'
ob_alpha_door_001.lineart.crease_threshold = 0.0
_m = ob_alpha_door_001.modifiers.new('Mirror', 'MIRROR')

# ---- collection membership
col_collection_1.objects.link(ob_lamp)
col_collection_1.objects.link(ob_camera)
col_collection_1.objects.link(ob_alpha_door_001)

# ---- scene / render settings (as saved in the file)
scene.camera = ob_camera
scene.frame_start = 1; scene.frame_end = 250; scene.frame_set(1)
scene.render.engine = 'BLENDER_EEVEE_NEXT'
scene.render.resolution_percentage = 50
scene.render.dither_intensity = 0.0
scene.cycles.use_denoising = False
scene.cycles.samples = 128
scene.cycles.sampling_pattern = 'TABULATED_SOBOL'
scene.cycles.use_adaptive_sampling = False
scene.cycles.use_light_tree = False
scene.cycles.blur_glossy = 0.0
scene.cycles.sample_clamp_indirect = 0.0
scene.view_settings.view_transform = 'Standard'
bpy.context.view_layer.update()
